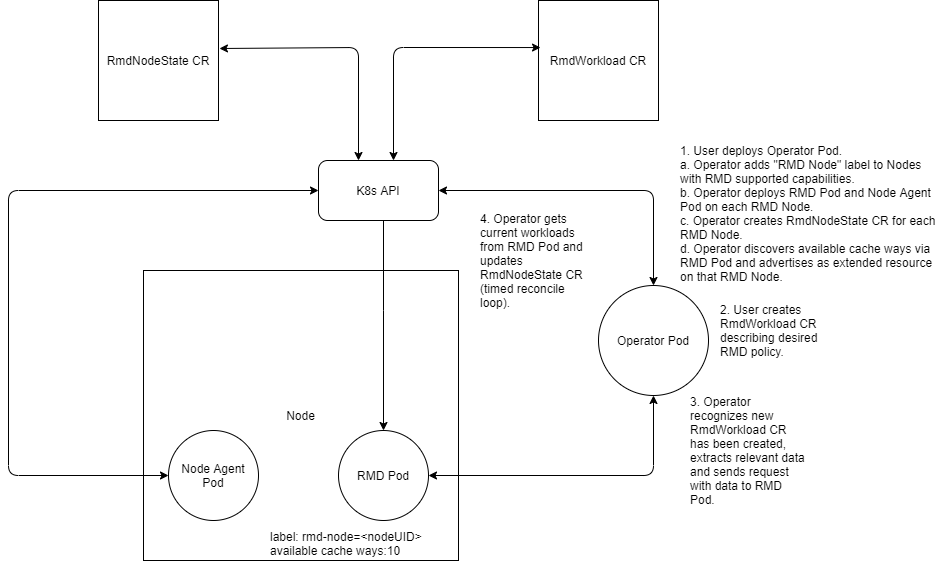

The diagram above was exported from draw.io. Its source (the exported page's mxGraphModel, read from the mxfile embedded in the PNG):
<mxGraphModel dx="2238" dy="744" grid="1" gridSize="10" guides="1" tooltips="1" connect="1" arrows="1" fold="1" page="1" pageScale="1" pageWidth="850" pageHeight="1100" math="0" shadow="0">
  <root>
    <mxCell id="0" />
    <mxCell id="1" parent="0" />
    <mxCell id="8xq5syW1ksEViatp1dqg-2" value="Node" style="rounded=0;whiteSpace=wrap;html=1;" parent="1" vertex="1">
      <mxGeometry x="25" y="270" width="315" height="290" as="geometry" />
    </mxCell>
    <mxCell id="8xq5syW1ksEViatp1dqg-1" value="Operator Pod" style="ellipse;whiteSpace=wrap;html=1;aspect=fixed;" parent="1" vertex="1">
      <mxGeometry x="480" y="285" width="110" height="110" as="geometry" />
    </mxCell>
    <mxCell id="8xq5syW1ksEViatp1dqg-5" value="RMD Pod" style="ellipse;whiteSpace=wrap;html=1;aspect=fixed;" parent="1" vertex="1">
      <mxGeometry x="220" y="430" width="90" height="90" as="geometry" />
    </mxCell>
    <mxCell id="8xq5syW1ksEViatp1dqg-6" value="Node Agent Pod" style="ellipse;whiteSpace=wrap;html=1;aspect=fixed;" parent="1" vertex="1">
      <mxGeometry x="50" y="430" width="90" height="90" as="geometry" />
    </mxCell>
    <mxCell id="8xq5syW1ksEViatp1dqg-7" value="label: rmd-node=&amp;lt;nodeUID&amp;gt;&lt;br&gt;available cache ways:10" style="text;html=1;strokeColor=none;fillColor=none;align=left;verticalAlign=middle;whiteSpace=wrap;rounded=0;" parent="1" vertex="1">
      <mxGeometry x="150" y="530" width="170" height="25" as="geometry" />
    </mxCell>
    <mxCell id="8xq5syW1ksEViatp1dqg-9" value="RmdNodeState CR" style="whiteSpace=wrap;html=1;aspect=fixed;" parent="1" vertex="1">
      <mxGeometry x="-20" width="120" height="120" as="geometry" />
    </mxCell>
    <mxCell id="8xq5syW1ksEViatp1dqg-11" value="RmdWorkload CR" style="whiteSpace=wrap;html=1;aspect=fixed;" parent="1" vertex="1">
      <mxGeometry x="420" width="120" height="120" as="geometry" />
    </mxCell>
    <mxCell id="8xq5syW1ksEViatp1dqg-27" style="edgeStyle=orthogonalEdgeStyle;rounded=0;orthogonalLoop=1;jettySize=auto;html=1;entryX=0.5;entryY=0;entryDx=0;entryDy=0;" parent="1" source="8xq5syW1ksEViatp1dqg-25" target="8xq5syW1ksEViatp1dqg-5" edge="1">
      <mxGeometry relative="1" as="geometry">
        <Array as="points">
          <mxPoint x="265" y="310" />
          <mxPoint x="265" y="310" />
        </Array>
      </mxGeometry>
    </mxCell>
    <mxCell id="8xq5syW1ksEViatp1dqg-25" value="K8s API" style="rounded=1;whiteSpace=wrap;html=1;" parent="1" vertex="1">
      <mxGeometry x="200" y="160" width="120" height="60" as="geometry" />
    </mxCell>
    <mxCell id="8xq5syW1ksEViatp1dqg-29" value="" style="endArrow=classic;startArrow=classic;html=1;exitX=0;exitY=0.5;exitDx=0;exitDy=0;entryX=0;entryY=0.5;entryDx=0;entryDy=0;" parent="1" source="8xq5syW1ksEViatp1dqg-25" target="8xq5syW1ksEViatp1dqg-6" edge="1">
      <mxGeometry width="50" height="50" relative="1" as="geometry">
        <mxPoint x="-70" y="480" as="sourcePoint" />
        <mxPoint x="40" y="480" as="targetPoint" />
        <Array as="points">
          <mxPoint x="-110" y="190" />
          <mxPoint x="-110" y="475" />
        </Array>
      </mxGeometry>
    </mxCell>
    <mxCell id="8xq5syW1ksEViatp1dqg-34" value="" style="endArrow=classic;startArrow=classic;html=1;entryX=0.017;entryY=0.392;entryDx=0;entryDy=0;entryPerimeter=0;" parent="1" target="8xq5syW1ksEViatp1dqg-11" edge="1">
      <mxGeometry width="50" height="50" relative="1" as="geometry">
        <mxPoint x="275" y="160" as="sourcePoint" />
        <mxPoint x="325" y="110" as="targetPoint" />
        <Array as="points">
          <mxPoint x="275" y="47" />
        </Array>
      </mxGeometry>
    </mxCell>
    <mxCell id="8xq5syW1ksEViatp1dqg-37" value="1. User deploys Operator Pod.&lt;br&gt;a. Operator adds &quot;RMD Node&quot; label to Nodes with RMD supported capabilities.&lt;br&gt;b. Operator deploys RMD Pod and Node Agent Pod on each RMD Node.&lt;br&gt;c. Operator creates RmdNodeState CR for each RMD Node.&lt;br&gt;d. Operator discovers available cache ways via RMD Pod and advertises as extended resource on that RMD Node." style="text;html=1;strokeColor=none;fillColor=none;align=left;verticalAlign=middle;whiteSpace=wrap;rounded=0;" parent="1" vertex="1">
      <mxGeometry x="560" y="138" width="260" height="150" as="geometry" />
    </mxCell>
    <mxCell id="8xq5syW1ksEViatp1dqg-38" value="2. User creates RmdWorkload CR describing desired RMD policy." style="text;html=1;strokeColor=none;fillColor=none;align=left;verticalAlign=middle;whiteSpace=wrap;rounded=0;" parent="1" vertex="1">
      <mxGeometry x="600" y="270" width="120" height="120" as="geometry" />
    </mxCell>
    <mxCell id="8xq5syW1ksEViatp1dqg-40" value="3. Operator recognizes new RmdWorkload CR has been created, extracts relevant data and sends request with data to RMD Pod.&amp;nbsp;" style="text;html=1;strokeColor=none;fillColor=none;align=left;verticalAlign=middle;whiteSpace=wrap;rounded=0;" parent="1" vertex="1">
      <mxGeometry x="570" y="390" width="120" height="120" as="geometry" />
    </mxCell>
    <mxCell id="8xq5syW1ksEViatp1dqg-41" value="" style="endArrow=classic;startArrow=classic;html=1;entryX=1.008;entryY=0.4;entryDx=0;entryDy=0;entryPerimeter=0;" parent="1" target="8xq5syW1ksEViatp1dqg-9" edge="1">
      <mxGeometry width="50" height="50" relative="1" as="geometry">
        <mxPoint x="240" y="160" as="sourcePoint" />
        <mxPoint x="387.03999999999996" y="47.039999999999964" as="targetPoint" />
        <Array as="points">
          <mxPoint x="240" y="47" />
        </Array>
      </mxGeometry>
    </mxCell>
    <mxCell id="8xq5syW1ksEViatp1dqg-45" value="4. Operator gets current workloads from RMD Pod and updates RmdNodeState CR (timed reconcile loop)." style="text;html=1;strokeColor=none;fillColor=none;align=left;verticalAlign=middle;whiteSpace=wrap;rounded=0;" parent="1" vertex="1">
      <mxGeometry x="360" y="200" width="120" height="120" as="geometry" />
    </mxCell>
    <mxCell id="8xq5syW1ksEViatp1dqg-46" value="" style="endArrow=classic;startArrow=classic;html=1;entryX=0.5;entryY=0;entryDx=0;entryDy=0;exitX=1;exitY=0.5;exitDx=0;exitDy=0;" parent="1" source="8xq5syW1ksEViatp1dqg-25" target="8xq5syW1ksEViatp1dqg-1" edge="1">
      <mxGeometry width="50" height="50" relative="1" as="geometry">
        <mxPoint x="285" y="170" as="sourcePoint" />
        <mxPoint x="432.03999999999996" y="57.039999999999964" as="targetPoint" />
        <Array as="points">
          <mxPoint x="535" y="190" />
        </Array>
      </mxGeometry>
    </mxCell>
    <mxCell id="8xq5syW1ksEViatp1dqg-47" value="" style="endArrow=classic;startArrow=classic;html=1;entryX=0.5;entryY=1;entryDx=0;entryDy=0;exitX=1;exitY=0.5;exitDx=0;exitDy=0;" parent="1" source="8xq5syW1ksEViatp1dqg-5" target="8xq5syW1ksEViatp1dqg-1" edge="1">
      <mxGeometry width="50" height="50" relative="1" as="geometry">
        <mxPoint x="300" y="475" as="sourcePoint" />
        <mxPoint x="515" y="570" as="targetPoint" />
        <Array as="points">
          <mxPoint x="535" y="475" />
        </Array>
      </mxGeometry>
    </mxCell>
  </root>
</mxGraphModel>